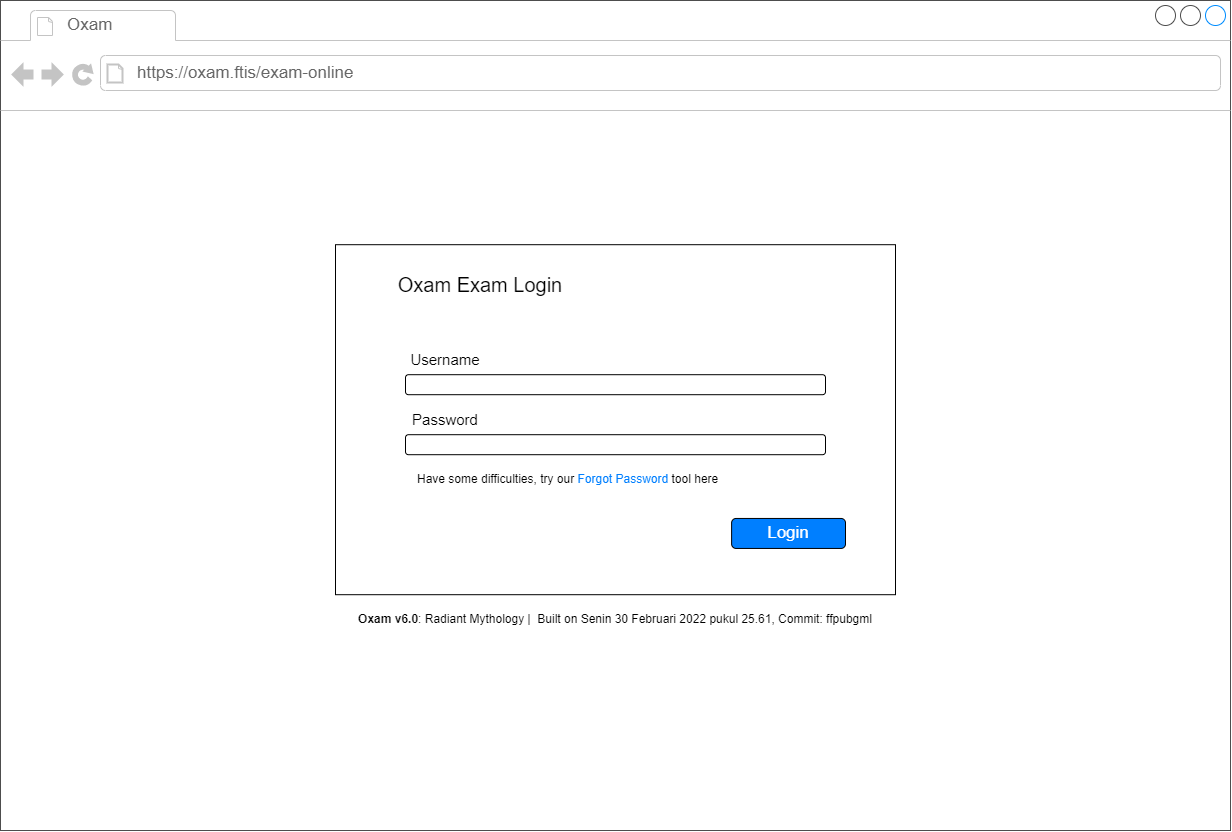

The diagram above was exported from draw.io. Its source (the exported page's mxGraphModel, read from the mxfile embedded in the PNG):
<mxGraphModel dx="1426" dy="-987" grid="1" gridSize="10" guides="1" tooltips="1" connect="1" arrows="1" fold="1" page="1" pageScale="1" pageWidth="850" pageHeight="1100" math="0" shadow="0">
  <root>
    <mxCell id="0" />
    <mxCell id="1" parent="0" />
    <mxCell id="2" value="" style="strokeWidth=1;shadow=0;dashed=0;align=center;html=1;shape=mxgraph.mockup.containers.browserWindow;rSize=0;strokeColor=#4D4D4D;strokeColor2=#008cff;strokeColor3=#c4c4c4;mainText=,;recursiveResize=0;container=0;" vertex="1" parent="1">
      <mxGeometry x="1250" y="2320" width="1230" height="830" as="geometry" />
    </mxCell>
    <mxCell id="3" value="Oxam" style="strokeWidth=1;shadow=0;dashed=0;align=center;html=1;shape=mxgraph.mockup.containers.anchor;fontSize=17;fontColor=#666666;align=left;" vertex="1" parent="1">
      <mxGeometry x="1315" y="2332" width="110" height="26" as="geometry" />
    </mxCell>
    <mxCell id="4" value="https://oxam.ftis/exam-online" style="strokeWidth=1;shadow=0;dashed=0;align=center;html=1;shape=mxgraph.mockup.containers.anchor;rSize=0;fontSize=17;fontColor=#666666;align=left;" vertex="1" parent="1">
      <mxGeometry x="1385" y="2380" width="250" height="26" as="geometry" />
    </mxCell>
    <mxCell id="5" value="" style="group" vertex="1" connectable="0" parent="1">
      <mxGeometry x="1585" y="2564.2" width="560" height="390" as="geometry" />
    </mxCell>
    <mxCell id="6" value="" style="rounded=0;whiteSpace=wrap;html=1;perimeterSpacing=1;glass=0;sketch=0;shadow=0;" vertex="1" parent="5">
      <mxGeometry width="560" height="350" as="geometry" />
    </mxCell>
    <mxCell id="7" value="Oxam Exam Login" style="text;html=1;strokeColor=none;fillColor=none;align=center;verticalAlign=middle;whiteSpace=wrap;rounded=0;fontSize=20;" vertex="1" parent="5">
      <mxGeometry x="10" y="20" width="270" height="40" as="geometry" />
    </mxCell>
    <mxCell id="8" value="Username" style="text;html=1;strokeColor=none;fillColor=none;align=center;verticalAlign=middle;whiteSpace=wrap;rounded=0;shadow=0;glass=0;sketch=0;fontSize=15;" vertex="1" parent="5">
      <mxGeometry x="80" y="100" width="60" height="30" as="geometry" />
    </mxCell>
    <mxCell id="9" value="" style="rounded=1;whiteSpace=wrap;html=1;shadow=0;glass=0;sketch=0;fontSize=15;" vertex="1" parent="5">
      <mxGeometry x="70" y="130" width="420" height="20" as="geometry" />
    </mxCell>
    <mxCell id="10" value="Password" style="text;html=1;strokeColor=none;fillColor=none;align=center;verticalAlign=middle;whiteSpace=wrap;rounded=0;shadow=0;glass=0;sketch=0;fontSize=15;" vertex="1" parent="5">
      <mxGeometry x="80" y="160" width="60" height="30" as="geometry" />
    </mxCell>
    <mxCell id="11" value="" style="rounded=1;whiteSpace=wrap;html=1;shadow=0;glass=0;sketch=0;fontSize=15;" vertex="1" parent="5">
      <mxGeometry x="70" y="190" width="420" height="20" as="geometry" />
    </mxCell>
    <mxCell id="12" value="" style="group" vertex="1" connectable="0" parent="5">
      <mxGeometry x="420.00000000000045" y="270" width="90" height="33.75" as="geometry" />
    </mxCell>
    <mxCell id="13" value="Edit" style="text;html=1;strokeColor=none;fillColor=none;align=center;verticalAlign=middle;whiteSpace=wrap;rounded=0;labelBackgroundColor=none;fontColor=#FFFFFF;fontSize=15;" vertex="1" parent="12">
      <mxGeometry x="11.25" y="3.75" width="67.5" height="22.5" as="geometry" />
    </mxCell>
    <mxCell id="14" value="&lt;font color=&quot;#ffffff&quot;&gt;Login&lt;/font&gt;" style="rounded=1;whiteSpace=wrap;html=1;fontSize=17;fontColor=#000000;fillColor=#007FFF;align=center;" vertex="1" parent="12">
      <mxGeometry x="-23.893333333332976" y="3.75" width="113.88888888888889" height="30" as="geometry" />
    </mxCell>
    <mxCell id="15" value="&lt;b style=&quot;font-size: 12px;&quot;&gt;Oxam v6.0&lt;/b&gt;: Radiant Mythology |&amp;nbsp; Built on Senin 30 Februari 2022 pukul 25.61, Commit: ffpubgml" style="text;html=1;strokeColor=none;fillColor=none;align=center;verticalAlign=middle;whiteSpace=wrap;rounded=0;shadow=0;glass=0;sketch=0;fontSize=12;" vertex="1" parent="5">
      <mxGeometry x="5" y="360" width="550" height="30" as="geometry" />
    </mxCell>
    <mxCell id="16" value="Have some difficulties, try our &lt;font color=&quot;#007fff&quot;&gt;Forgot Password&lt;/font&gt; tool here" style="text;html=1;strokeColor=none;fillColor=none;align=left;verticalAlign=middle;whiteSpace=wrap;rounded=0;shadow=0;glass=0;sketch=0;fontSize=12;" vertex="1" parent="5">
      <mxGeometry x="80" y="220" width="340" height="30" as="geometry" />
    </mxCell>
  </root>
</mxGraphModel>